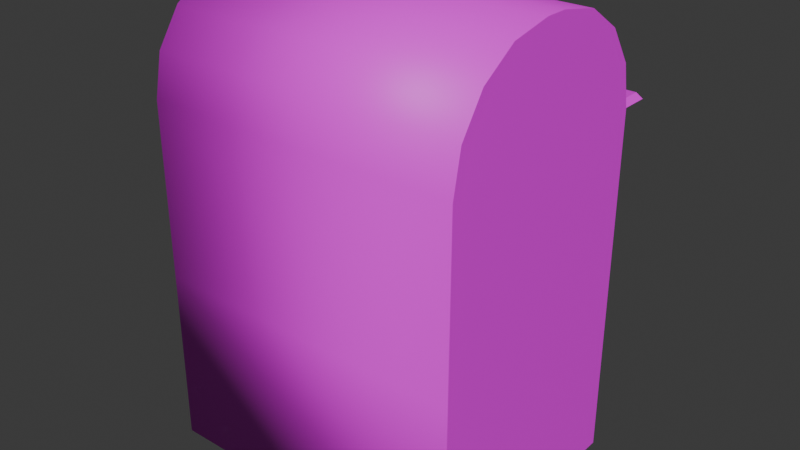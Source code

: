 # Source: mAILBOX.blend  (saved by Blender 4.2.66; exported with 4.5.12 LTS)
import bpy
from mathutils import Matrix  # noqa: F401  (used for matrix-valued properties, if any)

bpy.ops.wm.read_factory_settings(use_empty=True)
scene = bpy.context.scene
scene.name = 'Scene'

# ---- collections
col_collection = bpy.data.collections.new('Collection'); scene.collection.children.link(col_collection)

# ---- images (referenced by path relative to the original .blend; pixels are not part of the script)
import os
ASSET_DIR = os.environ.get("B2B_ASSET_DIR", "")  # directory of the original .blend (textures are referenced by path, not embedded)
HERE = os.path.dirname(os.path.abspath(__file__))  # packed textures are extracted next to this script under _unpacked/

def load_image(name, relpath, width, height, colorspace="sRGB"):
    """Load a texture the original file referenced (path relative to the .blend, or extracted next to this script)."""
    p = next((c for c in (os.path.join(HERE, relpath), os.path.join(ASSET_DIR, relpath)) if relpath and os.path.exists(c)), "")
    if p:
        img = bpy.data.images.load(p, check_existing=True)
        img.name = name
    else:  # same state as the original file: an image datablock whose file is absent (Cycles renders it pink)
        img = bpy.data.images.new(name, width, height)
        img.source = "FILE"
        img.filepath = "//" + (relpath or name)
    img.colorspace_settings.name = colorspace
    return img
img_mailbox = load_image('MAILBOX', 'Textures/MAILBOX.png', 1024, 1024, 'sRGB')

# ---- materials (node trees are filled in below, after node groups)
mat_material = bpy.data.materials.new('Material')
mat_material.alpha_threshold = 0.0
mat_material.roughness = 0.5
mat_material.line_color = (0.0, 0.0, 0.0, 1.0)

# ---- material node trees
mat_material.use_nodes = True; mat_material.node_tree.nodes.clear()
_N = mat_material.node_tree.nodes; _L = mat_material.node_tree.links
n0 = _N.new('ShaderNodeOutputMaterial'); n0.name = 'Material Output'; n0.location = (300, 300)
n1 = _N.new('ShaderNodeBsdfPrincipled'); n1.name = 'Principled BSDF'; n1.location = (10, 300)
n1.inputs[3].default_value = 1.45
n2 = _N.new('ShaderNodeTexImage'); n2.name = 'Image Texture'; n2.location = (-280, 280)
n2.image = img_mailbox
_L.new(n1.outputs[0], n0.inputs[0])
_L.new(n2.outputs[0], n1.inputs[0])
n0.is_active_output = True

# ---- world
world_world = bpy.data.worlds.new('World'); scene.world = world_world
world_world.use_nodes = True; world_world.node_tree.nodes.clear()
_N = world_world.node_tree.nodes; _L = world_world.node_tree.links
n0 = _N.new('ShaderNodeOutputWorld'); n0.name = 'World Output'; n0.location = (300, 300)
n1 = _N.new('ShaderNodeBackground'); n1.name = 'Background'; n1.location = (10, 300)
n1.inputs[0].default_value = (0.05088, 0.05088, 0.05088, 1.0)
_L.new(n1.outputs[0], n0.inputs[0])
n0.is_active_output = True
world_world.color = (0.05088, 0.05088, 0.05088)
world_world.sun_shadow_jitter_overblur = 0.0

# ---- meshes
me_cube = bpy.data.meshes.new('Cube')
me_cube.from_pydata([(1.328, 1.0, 0.08144), (1.328, -1.0, 0.08144), (-1.328, 1.0, 0.08144), (-1.328, -1.0, 0.08144), (1.276, 0.9924, 3.048), (1.328, 0.09303, 3.916), (1.276, 0.931, 3.356), (1.276, 0.7344, 3.651), (1.276, 0.4727, 3.826), (1.328, -0.09303, 3.916), (1.328, -1.0, 3.009), (1.328, -0.4401, 3.847), (1.328, -0.7344, 3.651), (1.328, -0.931, 3.356), (-1.328, 0.09303, 3.916), (-1.276, 0.9924, 3.048), (-1.276, 0.4727, 3.826), (-1.276, 0.7344, 3.651), (-1.276, 0.931, 3.356), (-1.328, -1.0, 3.009), (-1.328, -0.09303, 3.916), (-1.328, -0.931, 3.356), (-1.328, -0.7344, 3.651), (-1.328, -0.4401, 3.847), (1.328, -1.0, 1.545), (-1.328, -1.0, 1.545), (-1.218, 1.0, 1.628), (1.218, 1.0, 1.628), (1.328, 0.4401, 3.847), (-1.328, 0.4401, 3.847), (-1.328, 0.7344, 3.651), (1.328, 0.7344, 3.651), (-1.328, 0.931, 3.356), (1.328, 0.931, 3.356), (-1.218, 1.0, 2.927), (1.218, 1.0, 2.927), (1.276, 0.2211, 3.651), (-1.276, 0.2211, 3.651), (1.276, 0.4177, 3.356), (-1.276, 0.4177, 3.356), (1.276, -0.04064, 3.826), (-1.276, -0.04064, 3.826), (-1.276, 0.4791, 3.048), (1.276, 0.4791, 3.048), (1.328, 1.235, 3.009), (-1.328, 1.235, 3.009), (1.276, 1.228, 3.048), (-1.276, 1.228, 3.048), (1.328, 1.0, 3.009), (-1.328, 1.0, 3.009), (-1.328, 1.0, 1.545), (1.328, 1.0, 1.545), (1.218, 0.9621, 2.927), (-1.218, 0.9621, 2.927), (-1.218, 0.9621, 1.628), (1.218, 0.9621, 1.628)], [], [(24, 10, 19, 25), (2, 0, 1, 3), (5, 14, 20, 9), (50, 2, 3, 25), (9, 20, 23, 11), (11, 23, 22, 12), (12, 22, 21, 13), (13, 21, 19, 10), (14, 5, 28, 29), (18, 17, 37, 39), (15, 18, 39, 42), (4, 15, 42, 43), (35, 27, 55, 52), (1, 24, 25, 3), (2, 50, 51, 0), (49, 50, 25, 19), (32, 49, 19, 21), (30, 32, 21, 22), (29, 30, 22, 23), (14, 29, 23, 20), (24, 1, 0, 51), (10, 24, 51, 48), (13, 10, 48, 33), (12, 13, 33, 31), (11, 12, 31, 28), (9, 11, 28, 5), (8, 16, 29, 28), (16, 17, 30, 29), (7, 8, 28, 31), (17, 18, 32, 30), (6, 7, 31, 33), (18, 15, 49, 32), (4, 6, 33, 48), (15, 4, 46, 47), (41, 40, 36, 37), (37, 36, 38, 39), (39, 38, 43, 42), (17, 16, 41, 37), (6, 4, 43, 38), (7, 6, 38, 36), (8, 7, 36, 40), (16, 8, 40, 41), (47, 46, 44, 45), (49, 15, 47, 45), (48, 49, 45, 44), (4, 48, 44, 46), (35, 34, 49, 48), (34, 26, 50, 49), (27, 35, 48, 51), (26, 27, 51, 50), (54, 53, 52, 55), (34, 35, 52, 53), (27, 26, 54, 55), (26, 34, 53, 54)])
me_cube.polygons.foreach_set('use_smooth', [1, 0, 1, 0, 1, 1, 1, 1, 1, 0, 0, 0, 0, 1, 0, 0, 0, 0, 0, 0, 0, 0, 0, 0, 0, 0, 1, 1, 1, 1, 1, 1, 1, 0, 1, 1, 1, 0, 0, 0, 0, 0, 0, 0, 0, 0, 0, 0, 0, 0, 0, 0, 0, 0])
_uv = me_cube.uv_layers.new(name='UVMap')
_uv.uv.foreach_set('vector', [0.8383, 0.504, 0.8383, 0.4319, 0.9693, 0.4319, 0.9693, 0.504, 0.9737, 0.3803, 0.9737, 0.6949, 0.7367, 0.6949, 0.7367, 0.3803, 0.9133, 0.4516, 0.9133, 0.5842, 0.904, 0.5842, 0.904, 0.4516, 0.738, 0.7487, 0.738, 0.9853, 0.4147, 0.9853, 0.4147, 0.7487, 0.904, 0.4516, 0.904, 0.5842, 0.8866, 0.5842, 0.8866, 0.4516, 0.8866, 0.4516, 0.8866, 0.5842, 0.8719, 0.5842, 0.8719, 0.4516, 0.8383, 0.3995, 0.9693, 0.3995, 0.9693, 0.4146, 0.8383, 0.4146, 0.8383, 0.4146, 0.9693, 0.4146, 0.9693, 0.4319, 0.8383, 0.4319, 0.9133, 0.5842, 0.9133, 0.4516, 0.9306, 0.4516, 0.9306, 0.5842, 0.2557, 0.8677, 0.2557, 0.8258, 0.3062, 0.792, 0.3062, 0.8339, 0.2699, 0.9022, 0.2557, 0.8677, 0.3062, 0.8339, 0.3205, 0.8684, 0.2915, 0.5622, 0.2915, 0.6985, 0.2641, 0.6985, 0.2641, 0.5622, 0.08802, 0.7699, 0.08802, 0.9238, 0.08352, 0.9238, 0.08352, 0.7699, 0.8383, 0.5761, 0.8383, 0.504, 0.9693, 0.504, 0.9693, 0.5761, 0.2966, 0.5331, -0.03265, 0.5331, -0.03265, -0.06587, 0.2966, -0.06587, 0.738, 0.5121, 0.738, 0.7487, 0.4147, 0.7487, 0.4147, 0.5121, 0.7268, 0.456, 0.738, 0.5121, 0.4147, 0.5121, 0.4259, 0.456, 0.695, 0.4085, 0.7268, 0.456, 0.4259, 0.456, 0.4577, 0.4085, 0.6475, 0.3767, 0.695, 0.4085, 0.4577, 0.4085, 0.5052, 0.3767, 0.5914, 0.3655, 0.6475, 0.3767, 0.5052, 0.3767, 0.5613, 0.3655, 0.7359, 0.7487, 0.7359, 0.9853, 0.4126, 0.9853, 0.4126, 0.7487, 0.7359, 0.5121, 0.7359, 0.7487, 0.4126, 0.7487, 0.4126, 0.5121, 0.7247, 0.456, 0.7359, 0.5121, 0.4126, 0.5121, 0.4238, 0.456, 0.6929, 0.4085, 0.7247, 0.456, 0.4238, 0.456, 0.4556, 0.4085, 0.6454, 0.3767, 0.6929, 0.4085, 0.4556, 0.4085, 0.5031, 0.3767, 0.5893, 0.3655, 0.6454, 0.3767, 0.5031, 0.3767, 0.5592, 0.3655, 0.9322, 0.4542, 0.9322, 0.5816, 0.9306, 0.5842, 0.9306, 0.4516, 0.9322, 0.5816, 0.9453, 0.5816, 0.9453, 0.5842, 0.9306, 0.5842, 0.9453, 0.4542, 0.9322, 0.4542, 0.9306, 0.4516, 0.9453, 0.4516, 0.1236, 0.7699, 0.1236, 0.8064, 0.1174, 0.8064, 0.1174, 0.7699, 0.136, 0.8064, 0.136, 0.7699, 0.1422, 0.7699, 0.1422, 0.8064, 0.1236, 0.8064, 0.1236, 0.8435, 0.1174, 0.8481, 0.1174, 0.8064, 0.136, 0.8435, 0.136, 0.8064, 0.1422, 0.8064, 0.1422, 0.8481, 0.2915, 0.6985, 0.2915, 0.5622, 0.3041, 0.5622, 0.3041, 0.6985, 0.3006, 0.7389, 0.3006, 0.6996, 0.3046, 0.6996, 0.3046, 0.7389, 0.2894, 0.7389, 0.2894, 0.6996, 0.2941, 0.6996, 0.2941, 0.7389, 0.2941, 0.7389, 0.2941, 0.6996, 0.2989, 0.6996, 0.2989, 0.7389, 0.2557, 0.8258, 0.2699, 0.7913, 0.3205, 0.7575, 0.3062, 0.792, 0.2593, 0.8645, 0.2722, 0.8956, 0.3179, 0.8651, 0.305, 0.834, 0.2593, 0.8266, 0.2593, 0.8645, 0.305, 0.834, 0.305, 0.7961, 0.2722, 0.7955, 0.2593, 0.8266, 0.305, 0.7961, 0.3179, 0.765, 0.3054, 0.6383, 0.3054, 0.7527, 0.2824, 0.7527, 0.2824, 0.6383, 0.08673, 0.9, 0.08673, 0.5977, 0.09133, 0.5915, 0.09133, 0.9061, 0.2919, 0.7013, 0.2915, 0.6985, 0.3041, 0.6985, 0.3045, 0.7013, 0.1599, 0.8345, 0.1599, 0.5199, 0.1878, 0.5199, 0.1878, 0.8345, 0.2915, 0.5622, 0.2919, 0.5594, 0.3045, 0.5594, 0.3041, 0.5622, 0.7305, 0.03289, 0.7305, 0.4034, 0.718, 0.42, 0.718, 0.01625, 0.7305, 0.4034, 0.9274, 0.4034, 0.9399, 0.42, 0.718, 0.42, 0.9274, 0.03289, 0.7305, 0.03289, 0.718, 0.01625, 0.9399, 0.01625, 0.9274, 0.4034, 0.9274, 0.03289, 0.9399, 0.01625, 0.9399, 0.42, 0.3651, 0.347, 0.3651, 0.1883, 0.6636, 0.1883, 0.6636, 0.347, 0.1083, 0.5915, 0.1083, 0.8802, 0.1038, 0.8802, 0.1038, 0.5915, 0.2047, 0.5199, 0.2047, 0.8086, 0.2002, 0.8086, 0.2002, 0.5199, 0.1005, 0.9238, 0.1005, 0.7699, 0.105, 0.7699, 0.105, 0.9238])
me_cube.materials.append(mat_material)
me_cube.use_mirror_vertex_groups = False
me_cube.update()

# ---- objects
ob_cube = bpy.data.objects.new('Cube', me_cube)

# ---- transforms, parenting, visibility, modifiers, constraints
ob_cube.location = (0.0, 0.0, 0.0)
ob_cube.lock_rotations_4d = False
ob_cube.empty_display_type = 'ARROWS'
ob_cube.lineart.crease_threshold = 0.0

# ---- collection membership
col_collection.objects.link(ob_cube)

# ---- scene / render settings (as saved in the file)
scene.frame_start = 1; scene.frame_end = 250; scene.frame_set(1)
scene.render.engine = 'BLENDER_EEVEE_NEXT'
bpy.context.view_layer.update()

# ---- added for rendering (the .blend has no active camera and no usable light): camera, sun
cam_auto = bpy.data.cameras.new('AutoCamera')
cam_auto.lens = 50.0
cam_auto.sensor_width = 36.0
cam_auto.clip_end = 1000.0
ob_auto_camera = bpy.data.objects.new('AutoCamera', cam_auto)
scene.collection.objects.link(ob_auto_camera)
ob_auto_camera.location = (4.78562, -5.6251, 5.82738)
ob_auto_camera.rotation_euler = (1.09748, -7.21219e-08, 0.694738)
scene.camera = ob_auto_camera
light_auto_sun = bpy.data.lights.new('AutoSun', 'SUN')
light_auto_sun.energy = 3.0
light_auto_sun.angle = 0.0523599
ob_auto_sun = bpy.data.objects.new('AutoSun', light_auto_sun)
scene.collection.objects.link(ob_auto_sun)
ob_auto_sun.rotation_euler = (0.872665, 0.174533, 0.523599)
bpy.context.view_layer.update()
